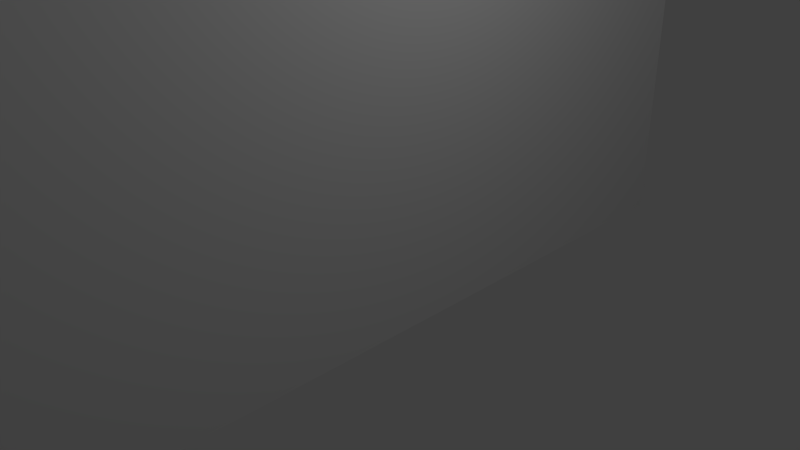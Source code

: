 # Source: Wall.blend  (saved by Blender 2.76.0; exported with 4.5.12 LTS)
import bpy
from mathutils import Matrix  # noqa: F401  (used for matrix-valued properties, if any)

bpy.ops.wm.read_factory_settings(use_empty=True)
scene = bpy.context.scene
scene.name = 'Scene'

# ---- collections
col_collection_1 = bpy.data.collections.new('Collection 1'); scene.collection.children.link(col_collection_1)

# ---- materials (node trees are filled in below, after node groups)
mat_material = bpy.data.materials.new('Material')
mat_material.alpha_threshold = 0.0
mat_material.use_transparent_shadow = False
mat_material.roughness = 0.5
mat_material.line_color = (0.0, 0.0, 0.0, 1.0)

# ---- material node trees

# ---- world
world_world = bpy.data.worlds.new('World'); scene.world = world_world
world_world.color = (0.05088, 0.05088, 0.05088)
world_world.use_sun_shadow = False
world_world.sun_shadow_jitter_overblur = 0.0
world_world.cycles.sampling_method = 'MANUAL'
world_world.cycles.sample_map_resolution = 256

# ---- cameras
cam_camera = bpy.data.cameras.new('Camera')
cam_camera.clip_end = 100.0
cam_camera.lens = 35.0
cam_camera.sensor_width = 32.0
cam_camera.sensor_height = 18.0
cam_camera.ortho_scale = 7.314
cam_camera.dof.focus_distance = 0.0
cam_camera.dof.aperture_fstop = 128.0

# ---- lights
light_lamp = bpy.data.lights.new('Lamp', 'POINT')
light_lamp.transmission_factor = 0.0
light_lamp.cutoff_distance = 30.0
light_lamp.energy = 100.0
light_lamp.shadow_buffer_clip_start = 1.001
light_lamp.shadow_soft_size = 0.1
light_lamp.shadow_maximum_resolution = 0.006
light_lamp.use_absolute_resolution = True
light_lamp.cycles.use_multiple_importance_sampling = False

# ---- meshes
me_cube = bpy.data.meshes.new('Cube')
me_cube.from_pydata([(1.0, 1.0, -1.0), (1.0, -1.0, -1.0), (-1.0, -1.0, -1.0), (-1.0, 1.0, -1.0), (1.0, 1.0, 1.0), (1.0, -1.0, 1.0), (-1.0, -1.0, 1.0), (-1.0, 1.0, 1.0)], [], [(0, 1, 2, 3), (4, 7, 6, 5), (0, 4, 5, 1), (1, 5, 6, 2), (2, 6, 7, 3), (4, 0, 3, 7)])
me_cube.materials.append(mat_material)
me_cube.use_remesh_preserve_volume = False
me_cube.use_remesh_preserve_attributes = False
me_cube.use_mirror_vertex_groups = False
me_cube.update()

# ---- objects
ob_cube = bpy.data.objects.new('Cube', me_cube)
ob_lamp = bpy.data.objects.new('Lamp', light_lamp)
ob_camera = bpy.data.objects.new('Camera', cam_camera)

# ---- transforms, parenting, visibility, modifiers, constraints
ob_cube.location = (0.0, 0.0, 2.0)
ob_cube.scale = (0.35, 5.8, 3.1)
ob_cube.lock_rotations_4d = False
ob_cube.empty_display_type = 'ARROWS'
ob_cube.lineart.crease_threshold = 0.0
ob_lamp.location = (4.076, 1.005, 5.904)
ob_lamp.rotation_euler = (0.6503, 0.05522, 1.866)
ob_lamp.lock_rotations_4d = False
ob_lamp.empty_display_type = 'ARROWS'
ob_lamp.color = (0.0, 0.0, 0.0, 0.0)
ob_lamp.lineart.crease_threshold = 0.0
ob_camera.location = (7.481, -6.508, 5.344)
ob_camera.rotation_euler = (1.109, 0.01082, 0.8149)
ob_camera.lock_rotations_4d = False
ob_camera.empty_display_type = 'ARROWS'
ob_camera.color = (0.0, 0.0, 0.0, 0.0)
ob_camera.display_type = 'WIRE'
ob_camera.lineart.crease_threshold = 0.0

# ---- collection membership
col_collection_1.objects.link(ob_cube)
col_collection_1.objects.link(ob_lamp)
col_collection_1.objects.link(ob_camera)

# ---- scene / render settings (as saved in the file)
scene.camera = ob_camera
scene.frame_start = 1; scene.frame_end = 250; scene.frame_set(1)
scene.render.engine = 'BLENDER_EEVEE_NEXT'
scene.render.resolution_percentage = 50
scene.render.dither_intensity = 0.0
scene.cycles.use_denoising = False
scene.cycles.samples = 10
scene.cycles.sampling_pattern = 'TABULATED_SOBOL'
scene.cycles.light_sampling_threshold = 0.0
scene.cycles.use_adaptive_sampling = False
scene.cycles.use_light_tree = False
scene.cycles.blur_glossy = 0.0
scene.cycles.pixel_filter_type = 'GAUSSIAN'
scene.cycles.sample_clamp_indirect = 0.0
scene.view_settings.view_transform = 'Standard'
bpy.context.view_layer.update()
